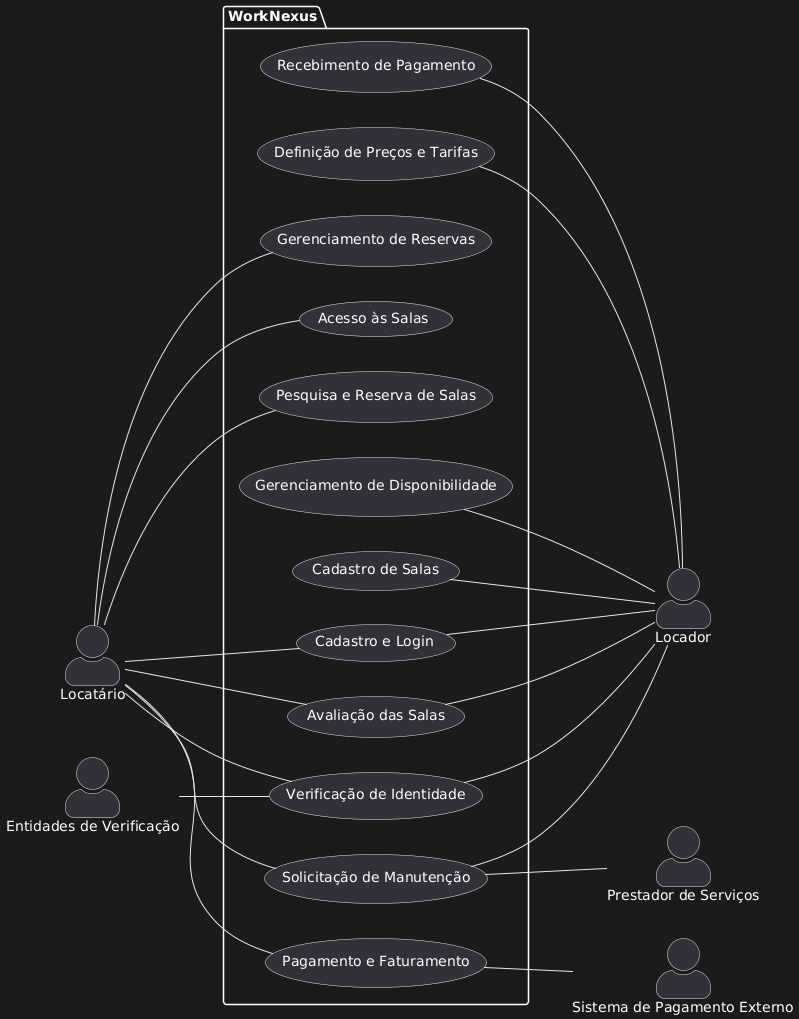

The diagram above was rendered by PlantUML. Its source (embedded in the PNG):
@startuml
left to right direction
skinparam actorStyle awesome
actor "Locatário" as Locatario
actor "Locador" as Locador
actor "Sistema de Pagamento Externo" as Pagamento
actor "Prestador de Serviços" as Prestador
actor "Entidades de Verificação" as Verificacao

package WorkNexus {
  usecase "Cadastro e Login" as CL
  usecase "Verificação de Identidade" as VI
  usecase "Pesquisa e Reserva de Salas" as PRS
  usecase "Pagamento e Faturamento" as PF
  usecase "Acesso às Salas" as AS
  usecase "Gerenciamento de Reservas" as GR
  usecase "Avaliação das Salas" as AVS
  usecase "Solicitação de Manutenção" as SM
  usecase "Cadastro de Salas" as CS
  usecase "Gerenciamento de Disponibilidade" as GD
  usecase "Definição de Preços e Tarifas" as DP
  usecase "Recebimento de Pagamento" as RP
}

Locatario -- CL
Locatario -- VI
Locatario -- PRS
Locatario -- PF
Locatario -- AS
Locatario -- GR
Locatario -- AVS
Locatario -- SM

CL -- Locador
VI -- Locador
CS -- Locador
GD -- Locador
DP -- Locador
RP -- Locador
SM -- Locador
AVS -- Locador

PF -- Pagamento
SM --Prestador
Verificacao -- VI
@enduml